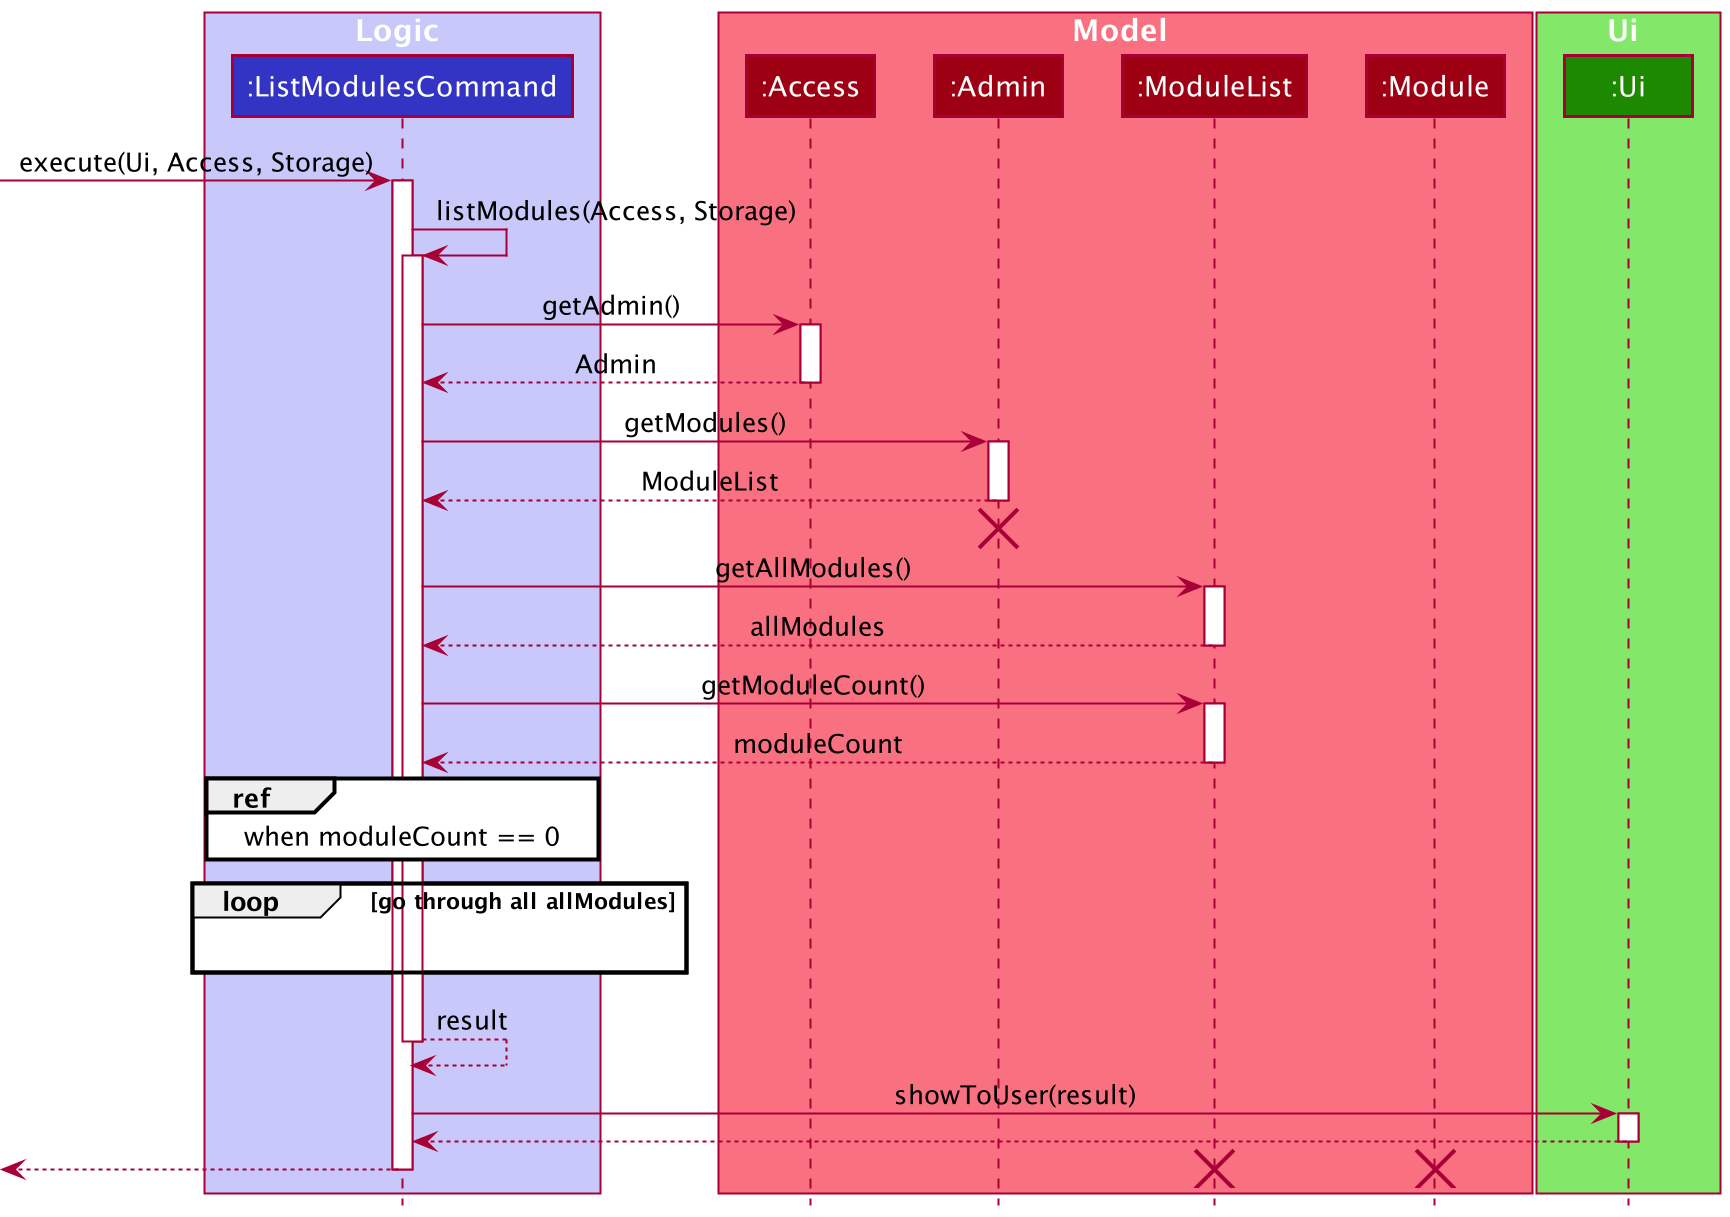

The diagram above was rendered by PlantUML. Its source (embedded in the PNG):
@startuml
!include style.puml

box Logic LOGIC_COLOR_T1
participant ":ListModulesCommand" as ListModulesCommand LOGIC_COLOR
end box

box Model MODEL_COLOR_T1
participant ":Access" as Access MODEL_COLOR
participant ":Admin" as Admin MODEL_COLOR
participant ":ModuleList" as ModuleList MODEL_COLOR
participant ":Module" as Module MODEL_COLOR
end box

box Ui UI_COLOR_T1
participant ":Ui" as Ui UI_COLOR
end box

[-> ListModulesCommand : execute(Ui, Access, Storage)
activate ListModulesCommand

ListModulesCommand -> ListModulesCommand : listModules(Access, Storage)
activate ListModulesCommand

ListModulesCommand -> Access : getAdmin()
activate Access

Access --> ListModulesCommand : Admin
deactivate Access

ListModulesCommand -> Admin : getModules()
activate Admin

Admin--> ListModulesCommand : ModuleList
deactivate Admin
'Hidden arrow to position the destroy marker below the end of the activation bar.
[<-[hidden]- ListModulesCommand
destroy Admin

ListModulesCommand -> ModuleList : getAllModules()
activate ModuleList

ModuleList --> ListModulesCommand : allModules
deactivate ModuleList

ListModulesCommand -> ModuleList : getModuleCount()
activate ModuleList

ModuleList --> ListModulesCommand : moduleCount
deactivate ModuleList

ref over ListModulesCommand
when moduleCount == 0
end

loop go through all allModules
ListModulesCommand -[hidden]-> ListModulesCommand
end

activate ListModulesCommand
ListModulesCommand --> ListModulesCommand : result
deactivate ListModulesCommand

ListModulesCommand -> Ui : showToUser(result)
activate Ui

Ui --> ListModulesCommand
deactivate Ui

[<-- ListModulesCommand
deactivate ListModulesCommand

destroy ModuleList
destroy Module
@enduml